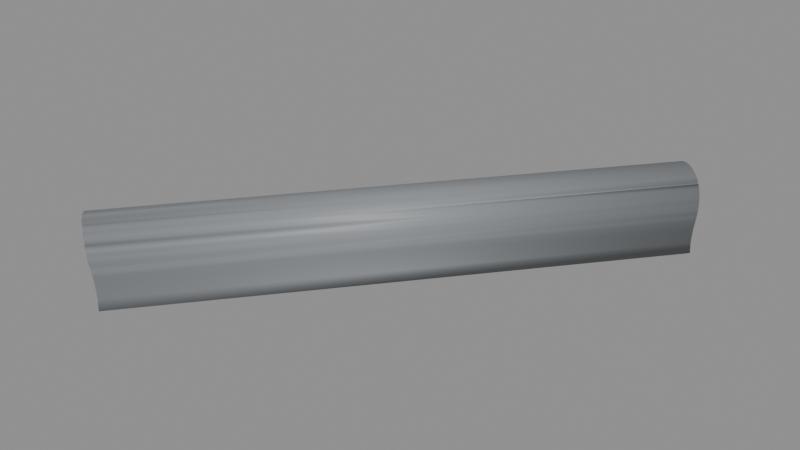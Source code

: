 # Source: BF_T17_Shell.blend  (saved by Blender 5.2.45; exported with 4.5.12 LTS)
import bpy
from mathutils import Matrix  # noqa: F401  (used for matrix-valued properties, if any)

bpy.ops.wm.read_factory_settings(use_empty=True)
scene = bpy.context.scene
scene.name = 'Scene'

# ---- materials (node trees are filled in below, after node groups)
mat_b4o_coat = bpy.data.materials.new('B4O_Coat')
mat_b4o_coat.diffuse_color = (0.26, 0.275, 0.29, 1.0)
mat_b4o_floor = bpy.data.materials.new('B4O_Floor')
mat_b4o_floor.diffuse_color = (0.16, 0.17, 0.19, 1.0)
mat_b4o_dark = bpy.data.materials.new('B4O_Dark')
mat_b4o_dark.diffuse_color = (0.024, 0.028, 0.033, 1.0)

# ---- material node trees
mat_b4o_coat.use_nodes = True; mat_b4o_coat.node_tree.nodes.clear()
_N = mat_b4o_coat.node_tree.nodes; _L = mat_b4o_coat.node_tree.links
n0 = _N.new('ShaderNodeBsdfPrincipled'); n0.name = 'Principled BSDF'; n0.location = (-200, 100)
n0.inputs[0].default_value = (0.26, 0.275, 0.29, 1.0)
n0.inputs[1].default_value = 0.08
n0.inputs[2].default_value = 0.57
n0.inputs[10].default_value = 0.005
n1 = _N.new('ShaderNodeOutputMaterial'); n1.name = 'Material Output'; n1.location = (200, 100)
_L.new(n0.outputs[0], n1.inputs[0])
n1.is_active_output = True
mat_b4o_floor.use_nodes = True; mat_b4o_floor.node_tree.nodes.clear()
_N = mat_b4o_floor.node_tree.nodes; _L = mat_b4o_floor.node_tree.links
n0 = _N.new('ShaderNodeBsdfPrincipled'); n0.name = 'Principled BSDF'; n0.location = (-200, 100)
n0.inputs[0].default_value = (0.16, 0.17, 0.19, 1.0)
n0.inputs[1].default_value = 0.03
n0.inputs[2].default_value = 0.7
n0.inputs[10].default_value = 0.005
n1 = _N.new('ShaderNodeOutputMaterial'); n1.name = 'Material Output'; n1.location = (200, 100)
_L.new(n0.outputs[0], n1.inputs[0])
n1.is_active_output = True
mat_b4o_dark.use_nodes = True; mat_b4o_dark.node_tree.nodes.clear()
_N = mat_b4o_dark.node_tree.nodes; _L = mat_b4o_dark.node_tree.links
n0 = _N.new('ShaderNodeBsdfPrincipled'); n0.name = 'Principled BSDF'; n0.location = (-200, 100)
n0.inputs[0].default_value = (0.024, 0.028, 0.033, 1.0)
n0.inputs[1].default_value = 0.1
n0.inputs[2].default_value = 0.55
n0.inputs[10].default_value = 0.005
n1 = _N.new('ShaderNodeOutputMaterial'); n1.name = 'Material Output'; n1.location = (200, 100)
_L.new(n0.outputs[0], n1.inputs[0])
n1.is_active_output = True

# ---- meshes
me_tunnel_vault = bpy.data.meshes.new('Tunnel_Vault')
me_tunnel_vault.from_pydata([(-97.7, 25.73, 3.311), (-97.86, 25.86, 3.406), (-98.02, 25.99, 3.482), (-98.19, 26.13, 3.536), (-98.36, 26.27, 3.569), (-98.53, 26.41, 3.58), (-98.71, 26.55, 3.569), (-98.88, 26.69, 3.536), (-99.05, 26.82, 3.482), (-99.21, 26.96, 3.406), (-99.37, 27.08, 3.311), (-119.4, 1.914, 3.444), (-118.7, 1.428, 3.444), (-117.3, 0.4637, 2.613), (-120.3, 3.164, -0.68), (-119.8, 2.908, -0.68), (-118.3, 1.931, -0.68), (-119.0, 2.455, -0.68), (-116.8, 0.2914, -0.68), (-117.7, 1.34, -0.68), (-117.1, 0.6883, -0.68), (-116.8, 0.2835, 0.8822), (-116.8, 0.2338, 1.3), (-116.8, 0.3182, 0.0), (-116.8, 0.2164, 1.523), (-116.9, 0.2173, 1.745), (-117.0, 0.2198, 1.962), (-116.9, 0.2183, 1.756), (-117.0, 0.24, 2.173), (-117.1, 0.2787, 2.375), (-117.2, 0.3356, 2.567), (-117.3, 0.3546, 2.613), (-117.4, 0.3986, 2.746), (-117.4, 0.4219, 2.797), (-117.5, 0.468, 2.912), (-117.6, 0.5501, 3.062), (-117.8, 0.6474, 3.196), (-117.9, 0.759, 3.311), (-118.1, 0.8838, 3.406), (-118.2, 0.9447, 3.444), (-118.3, 1.002, 3.482), (-118.1, 0.8884, 3.409), (-118.5, 1.128, 3.536), (-118.6, 1.264, 3.569), (-118.8, 1.407, 3.58), (-118.8, 1.379, 3.578), (-119.0, 1.544, 3.569), (-119.1, 1.688, 3.536), (-119.3, 1.838, 3.482), (-119.5, 1.98, 3.406), (-119.4, 1.914, 3.444), (-119.4, 1.913, 3.445), (-119.6, 2.111, 3.311), (-119.8, 2.243, 3.196), (-119.9, 2.374, 3.062), (-120.0, 2.502, 2.912), (-120.0, 2.5, 2.914), (-120.1, 2.616, 2.746), (-120.2, 2.697, 2.613), (-120.2, 2.722, 2.567), (-120.3, 2.811, 2.375), (-120.3, 2.893, 2.173), (-120.3, 2.968, 1.962), (-120.4, 3.032, 1.756), (-120.4, 3.035, 1.745), (-120.4, 3.076, 1.523), (-120.4, 3.107, 1.3), (-120.3, 3.156, 0.8822), (-120.3, 3.191, 0.0), (-116.9, 0.4478, -0.5), (-120.1, 3.092, -0.5), (-119.8, 2.916, -0.5), (-118.3, 1.938, -0.5), (-119.0, 2.463, -0.5), (-117.1, 0.694, -0.5), (-117.7, 1.347, -0.5), (-116.9, 0.3831, 1.3), (-116.9, 0.4675, 0.0), (-116.9, 0.4327, 0.8822), (-117.0, 0.367, 1.506), (-117.0, 0.3679, 1.71), (-117.1, 0.3731, 1.91), (-117.0, 0.372, 1.756), (-117.1, 0.3917, 2.104), (-117.2, 0.4274, 2.29), (-117.3, 0.4798, 2.467), (-117.4, 0.5383, 2.632), (-117.3, 0.4849, 2.479), (-117.4, 0.5329, 2.613), (-117.5, 0.5992, 2.785), (-117.7, 0.6748, 2.923), (-117.8, 0.7644, 3.046), (-118.0, 0.8672, 3.152), (-118.1, 0.9769, 3.24), (-118.1, 0.9394, 3.207), (-118.3, 1.088, 3.31), (-118.4, 1.209, 3.36), (-118.6, 1.337, 3.39), (-118.8, 1.469, 3.4), (-118.7, 1.44, 3.398), (-118.9, 1.595, 3.39), (-119.1, 1.725, 3.36), (-119.2, 1.858, 3.31), (-119.4, 1.99, 3.24), (-119.3, 1.971, 3.251), (-119.5, 2.112, 3.152), (-119.6, 2.233, 3.046), (-119.8, 2.354, 2.923), (-119.9, 2.472, 2.785), (-119.9, 2.586, 2.632), (-119.9, 2.592, 2.624), (-120.0, 2.676, 2.467), (-119.9, 2.599, 2.613), (-120.1, 2.758, 2.29), (-120.1, 2.834, 2.104), (-120.2, 2.903, 1.91), (-120.2, 2.951, 1.756), (-120.2, 2.961, 1.71), (-120.2, 2.999, 1.506), (-120.2, 3.028, 1.3), (-120.2, 3.077, 0.8822), (-120.1, 3.112, 0.0), (-97.0, 24.75, 1.561), (-97.05, 24.64, 0.7841), (-97.06, 24.61, 0.0), (-97.48, 25.48, 3.061), (-99.46, 27.16, 3.24), (-97.62, 25.66, 3.247), (-99.12, 26.88, 3.383), (-98.57, 26.43, 3.465), (-98.02, 25.99, 3.4), (-100.6, 27.51, -0.68), (-99.63, 26.37, -0.68), (-100.2, 26.95, -0.68), (-97.05, 24.64, -0.68), (-97.04, 24.64, -0.68), (-97.76, 24.97, -0.68), (-98.43, 25.38, -0.68), (-99.05, 25.84, -0.68), (-97.06, 24.61, 0.0), (-97.03, 24.64, 0.7841), (-96.98, 24.7, 1.3), (-96.97, 24.73, 1.523), (-96.97, 24.74, 1.561), (-96.97, 24.79, 1.745), (-96.98, 24.81, 1.835), (-96.99, 24.85, 1.962), (-97.02, 24.93, 2.173), (-97.06, 24.99, 2.322), (-97.07, 25.02, 2.375), (-97.14, 25.12, 2.567), (-97.22, 25.23, 2.746), (-97.32, 25.35, 2.912), (-97.44, 25.46, 3.062), (-97.44, 25.46, 3.061), (-97.56, 25.6, 3.196), (-97.48, 25.5, 3.1), (-99.52, 27.2, 3.196), (-99.69, 27.28, 3.062), (-99.83, 27.37, 2.912), (-99.72, 27.3, 3.025), (-99.69, 27.28, 3.061), (-99.96, 27.45, 2.746), (-100.1, 27.51, 2.567), (-100.2, 27.55, 2.375), (-100.2, 27.56, 2.322), (-100.3, 27.58, 2.173), (-100.4, 27.6, 1.962), (-100.4, 27.61, 1.745), (-100.5, 27.59, 1.561), (-100.5, 27.59, 1.523), (-100.5, 27.57, 1.3), (-100.6, 27.48, 0.0), (-100.6, 27.51, 0.7841), (-97.21, 24.71, -0.5), (-100.5, 27.35, -0.5), (-99.64, 26.36, -0.5), (-100.2, 26.94, -0.5), (-97.76, 24.97, -0.5), (-98.43, 25.37, -0.5), (-99.06, 25.83, -0.5), (-97.15, 24.78, 1.3), (-97.23, 24.69, 0.0), (-97.2, 24.72, 0.7841), (-97.14, 24.81, 1.506), (-97.14, 24.82, 1.561), (-97.14, 24.86, 1.71), (-97.15, 24.92, 1.91), (-97.19, 24.99, 2.104), (-97.24, 25.06, 2.29), (-97.25, 25.08, 2.322), (-97.3, 25.16, 2.467), (-97.37, 25.26, 2.632), (-97.47, 25.36, 2.785), (-97.57, 25.48, 2.923), (-97.52, 25.41, 2.85), (-97.69, 25.6, 3.046), (-97.71, 25.62, 3.061), (-97.81, 25.73, 3.152), (-97.95, 25.86, 3.24), (-98.05, 25.94, 3.288), (-98.09, 25.99, 3.31), (-98.24, 26.13, 3.36), (-98.39, 26.26, 3.39), (-98.55, 26.38, 3.4), (-98.59, 26.41, 3.398), (-98.71, 26.52, 3.39), (-98.87, 26.64, 3.36), (-99.03, 26.76, 3.31), (-99.2, 26.87, 3.24), (-99.16, 26.84, 3.256), (-99.35, 26.97, 3.152), (-99.5, 27.07, 3.046), (-99.48, 27.05, 3.061), (-99.64, 27.16, 2.923), (-99.78, 27.23, 2.785), (-99.9, 27.3, 2.632), (-99.8, 27.24, 2.761), (-100.0, 27.36, 2.467), (-100.1, 27.39, 2.322), (-100.1, 27.4, 2.29), (-100.2, 27.43, 2.104), (-100.3, 27.45, 1.91), (-100.3, 27.45, 1.71), (-100.4, 27.44, 1.561), (-100.4, 27.44, 1.506), (-100.4, 27.43, 1.3), (-100.5, 27.33, 0.0), (-100.5, 27.36, 0.7841)], [], [(126, 10, 9, 8, 7, 6, 5, 4, 3, 2, 1, 0, 127, 130, 129, 128), (135, 18, 20, 19, 16, 17, 15, 14, 131, 133, 132, 138, 137, 136, 134), (141, 22, 21, 23, 18, 135, 139, 140), (142, 24, 22, 141), (25, 24, 142, 143, 144), (146, 26, 27, 25, 144, 145), (28, 26, 146, 147), (29, 28, 147, 148, 149), (30, 29, 149, 150), (151, 32, 31, 30, 150), (152, 34, 33, 32, 151), (153, 35, 34, 152, 154), (155, 36, 35, 153, 156), (127, 0, 37, 36, 155), (1, 38, 37, 0), (41, 38, 1, 2, 40, 39), (3, 42, 40, 2), (4, 43, 42, 3), (45, 43, 4, 5, 44), (6, 46, 44, 5), (46, 6, 7, 47), (47, 7, 8, 48), (51, 48, 8, 9, 49, 50), (49, 9, 10, 52), (53, 52, 10, 126, 157), (54, 53, 157, 158), (159, 55, 56, 54, 158, 161, 160), (162, 57, 55, 159), (163, 59, 58, 57, 162), (164, 60, 59, 163), (166, 61, 60, 164, 165), (167, 62, 61, 166), (168, 64, 63, 62, 167), (170, 65, 64, 168, 169), (171, 66, 65, 170), (131, 14, 68, 67, 66, 171, 173, 172), (175, 70, 71, 73, 72, 75, 74, 69, 174, 178, 179, 180, 176, 177), (182, 174, 69, 77, 78, 76, 181, 183), (79, 184, 181, 76), (80, 186, 185, 184, 79), (80, 82, 81, 187, 186), (83, 188, 187, 81), (84, 189, 188, 83), (85, 191, 190, 189, 84), (85, 87, 88, 86, 192, 191), (192, 86, 89, 193), (193, 89, 90, 194, 195), (91, 196, 194, 90), (92, 198, 197, 196, 91), (198, 92, 94, 93, 199), (199, 93, 95, 201, 200), (96, 202, 201, 95), (97, 203, 202, 96), (203, 97, 99, 98, 204), (204, 98, 100, 206, 205), (206, 100, 101, 207), (207, 101, 102, 208), (210, 208, 102, 104, 103, 209), (209, 103, 105, 211), (211, 105, 106, 212, 213), (107, 214, 212, 106), (108, 215, 214, 107), (109, 216, 217, 215, 108), (216, 109, 110, 112, 111, 218), (111, 113, 220, 219, 218), (113, 114, 221, 220), (114, 115, 222, 221), (222, 115, 116, 117, 223), (117, 118, 225, 224, 223), (118, 119, 226, 225), (226, 119, 120, 121, 70, 175, 227, 228), (70, 121, 68, 14, 15, 71), (110, 56, 55, 57, 58, 112), (112, 58, 59, 60, 61, 62, 63, 116, 115, 114, 113, 111), (117, 116, 63, 64, 65, 66, 67, 120, 119, 118), (120, 67, 68, 121), (51, 50, 11), (103, 104, 11, 50, 49, 52, 53, 54, 56, 110, 109, 108, 107, 106, 105), (71, 15, 17, 73), (51, 11, 12, 45, 44, 46, 47, 48), (98, 99, 12, 11, 104, 102, 101, 100), (73, 17, 16, 72), (45, 12, 39, 40, 42, 43), (93, 94, 41, 39, 12, 99, 97, 96, 95), (72, 16, 19, 75), (86, 88, 13, 33, 34, 35, 36, 37, 38, 41, 94, 92, 91, 90, 89), (13, 88, 87), (19, 20, 74, 75), (13, 31, 32, 33), (30, 31, 13, 87, 85, 84, 83, 81, 82, 27, 26, 28, 29), (76, 78, 21, 22, 24, 25, 27, 82, 80, 79), (77, 23, 21, 78), (74, 20, 18, 23, 77, 69), (122, 145, 144, 143), (142, 141, 140, 123, 122, 143), (124, 123, 140, 139), (135, 134, 124, 139), (154, 125, 156, 153), (150, 149, 148, 190, 191, 192, 193, 195, 125, 154, 152, 151), (146, 145, 122, 185, 186, 187, 188, 189, 190, 148, 147), (185, 122, 123, 183, 181, 184), (123, 124, 182, 183), (182, 124, 134, 136, 178, 174), (155, 156, 125, 197, 198, 199, 200, 130, 127), (197, 125, 195, 194, 196), (136, 137, 179, 178), (137, 138, 180, 179), (129, 130, 200, 201, 202, 203, 204, 205), (138, 132, 176, 180), (208, 210, 128, 129, 205, 206, 207), (158, 157, 126, 128, 210, 209, 211, 213, 161), (217, 160, 161, 213, 212, 214, 215), (176, 132, 133, 177), (162, 159, 160, 217, 216, 218, 219, 165, 164, 163), (167, 166, 165, 219, 220, 221, 222, 223, 224, 169, 168), (228, 173, 171, 170, 169, 224, 225, 226), (227, 172, 173, 228), (133, 131, 172, 227, 175, 177)])
me_tunnel_vault.polygons.foreach_set('use_smooth', [1, 1, 1, 1, 1, 1, 1, 1, 1, 1, 1, 1, 1, 1, 1, 1, 1, 1, 1, 1, 1, 1, 1, 1, 1, 1, 1, 1, 1, 1, 1, 1, 1, 1, 1, 1, 1, 1, 1, 1, 1, 1, 1, 1, 1, 1, 1, 1, 1, 1, 1, 1, 1, 1, 1, 1, 1, 1, 1, 1, 1, 1, 1, 1, 1, 1, 1, 1, 1, 1, 1, 0, 0, 0, 0, 0, 0, 0, 0, 0, 0, 0, 0, 0, 0, 0, 0, 0, 0, 0, 0, 0, 0, 0, 0, 0, 0, 0, 0, 0, 0, 0, 0, 0, 0, 0, 0, 0, 0, 0, 0, 0, 0, 0, 0, 0, 0, 0])
_uv = me_tunnel_vault.uv_layers.new(name='UVMap')
_uv.uv.foreach_set('vector', [-99.46, 3.24, -99.37, 3.311, -99.21, 3.406, -99.05, 3.482, -98.88, 3.536, -98.71, 3.569, -98.53, 3.58, -98.36, 3.569, -98.19, 3.536, -98.02, 3.482, -97.86, 3.406, -97.7, 3.311, -97.62, 3.247, -98.02, 3.4, -98.57, 3.465, -99.12, 3.383, -97.04, 24.64, -116.8, 0.2914, -117.1, 0.6883, -117.7, 1.34, -118.3, 1.931, -119.0, 2.455, -119.8, 2.908, -120.3, 3.164, -100.6, 27.51, -100.2, 26.95, -99.63, 26.37, -99.05, 25.84, -98.43, 25.38, -97.76, 24.97, -97.05, 24.64, 24.7, 1.3, 0.2338, 1.3, 0.2835, 0.8822, 0.3182, 0.0, 0.2914, -0.68, 24.64, -0.68, 24.61, 0.0, 24.64, 0.7841, 24.73, 1.523, 0.2164, 1.523, 0.2338, 1.3, 24.7, 1.3, 0.2173, 1.745, 0.2164, 1.523, 24.73, 1.523, 24.74, 1.561, 24.79, 1.745, 24.85, 1.962, 0.2198, 1.962, 0.2183, 1.756, 0.2173, 1.745, 24.79, 1.745, 24.81, 1.835, 0.24, 2.173, 0.2198, 1.962, 24.85, 1.962, 24.93, 2.173, 0.2787, 2.375, 0.24, 2.173, 24.93, 2.173, 24.99, 2.322, 25.02, 2.375, 0.3356, 2.567, 0.2787, 2.375, 25.02, 2.375, 25.12, 2.567, 25.23, 2.746, 0.3986, 2.746, 0.3546, 2.613, 0.3356, 2.567, 25.12, 2.567, -97.32, 25.35, -117.5, 0.468, -117.4, 0.4219, -117.4, 0.3986, -97.22, 25.23, -97.44, 25.46, -117.6, 0.5501, -117.5, 0.468, -97.32, 25.35, -97.44, 25.46, -97.56, 25.6, -117.8, 0.6474, -117.6, 0.5501, -97.44, 25.46, -97.48, 25.5, -97.62, 25.66, -97.7, 25.73, -117.9, 0.759, -117.8, 0.6474, -97.56, 25.6, -97.86, 25.86, -118.1, 0.8838, -117.9, 0.759, -97.7, 25.73, -118.1, 0.8884, -118.1, 0.8838, -97.86, 25.86, -98.02, 25.99, -118.3, 1.002, -118.2, 0.9447, -98.19, 26.13, -118.5, 1.128, -118.3, 1.002, -98.02, 25.99, -98.36, 26.27, -118.6, 1.264, -118.5, 1.128, -98.19, 26.13, -118.8, 1.379, -118.6, 1.264, -98.36, 26.27, -98.53, 26.41, -118.8, 1.407, -98.71, 26.55, -119.0, 1.544, -118.8, 1.407, -98.53, 26.41, -119.0, 1.544, -98.71, 26.55, -98.88, 26.69, -119.1, 1.688, -119.1, 1.688, -98.88, 26.69, -99.05, 26.82, -119.3, 1.838, -119.4, 1.913, -119.3, 1.838, -99.05, 26.82, -99.21, 26.96, -119.5, 1.98, -119.4, 1.914, -119.5, 1.98, -99.21, 26.96, -99.37, 27.08, -119.6, 2.111, -119.8, 2.243, -119.6, 2.111, -99.37, 27.08, -99.46, 27.16, -99.52, 27.2, -119.9, 2.374, -119.8, 2.243, -99.52, 27.2, -99.69, 27.28, -99.83, 27.37, -120.0, 2.502, -120.0, 2.5, -119.9, 2.374, -99.69, 27.28, -99.69, 27.28, -99.72, 27.3, -99.96, 27.45, -120.1, 2.616, -120.0, 2.502, -99.83, 27.37, 27.51, 2.567, 2.722, 2.567, 2.697, 2.613, 2.616, 2.746, 27.45, 2.746, 27.55, 2.375, 2.811, 2.375, 2.722, 2.567, 27.51, 2.567, 27.58, 2.173, 2.893, 2.173, 2.811, 2.375, 27.55, 2.375, 27.56, 2.322, 27.6, 1.962, 2.968, 1.962, 2.893, 2.173, 27.58, 2.173, 27.61, 1.745, 3.035, 1.745, 3.032, 1.756, 2.968, 1.962, 27.6, 1.962, 27.59, 1.523, 3.076, 1.523, 3.035, 1.745, 27.61, 1.745, 27.59, 1.561, 27.57, 1.3, 3.107, 1.3, 3.076, 1.523, 27.59, 1.523, 27.51, -0.68, 3.164, -0.68, 3.191, 0.0, 3.156, 0.8822, 3.107, 1.3, 27.57, 1.3, 27.51, 0.7841, 27.48, 0.0, -100.5, 27.35, -120.1, 3.092, -119.8, 2.916, -119.0, 2.463, -118.3, 1.938, -117.7, 1.347, -117.1, 0.694, -116.9, 0.4478, -97.21, 24.71, -97.76, 24.97, -98.43, 25.37, -99.06, 25.83, -99.64, 26.36, -100.2, 26.94, 24.69, 0.0, 24.71, -0.5, 0.4478, -0.5, 0.4675, 0.0, 0.4327, 0.8822, 0.3831, 1.3, 24.78, 1.3, 24.72, 0.7841, 0.367, 1.506, 24.81, 1.506, 24.78, 1.3, 0.3831, 1.3, 0.3679, 1.71, 24.86, 1.71, 24.82, 1.561, 24.81, 1.506, 0.367, 1.506, 0.3679, 1.71, 0.372, 1.756, 0.3731, 1.91, 24.92, 1.91, 24.86, 1.71, 0.3917, 2.104, 24.99, 2.104, 24.92, 1.91, 0.3731, 1.91, 0.4274, 2.29, 25.06, 2.29, 24.99, 2.104, 0.3917, 2.104, 0.4798, 2.467, 25.16, 2.467, 25.08, 2.322, 25.06, 2.29, 0.4274, 2.29, 0.4798, 2.467, 0.4849, 2.479, 0.5329, 2.613, 0.5383, 2.632, 25.26, 2.632, 25.16, 2.467, -97.37, 25.26, -117.4, 0.5383, -117.5, 0.5992, -97.47, 25.36, -97.47, 25.36, -117.5, 0.5992, -117.7, 0.6748, -97.57, 25.48, -97.52, 25.41, -117.8, 0.7644, -97.69, 25.6, -97.57, 25.48, -117.7, 0.6748, -118.0, 0.8672, -97.81, 25.73, -97.71, 25.62, -97.69, 25.6, -117.8, 0.7644, -97.81, 25.73, -118.0, 0.8672, -118.1, 0.9394, -118.1, 0.9769, -97.95, 25.86, -97.95, 25.86, -118.1, 0.9769, -118.3, 1.088, -98.09, 25.99, -98.05, 25.94, -118.4, 1.209, -98.24, 26.13, -98.09, 25.99, -118.3, 1.088, -118.6, 1.337, -98.39, 26.26, -98.24, 26.13, -118.4, 1.209, -98.39, 26.26, -118.6, 1.337, -118.7, 1.44, -118.8, 1.469, -98.55, 26.38, -98.55, 26.38, -118.8, 1.469, -118.9, 1.595, -98.71, 26.52, -98.59, 26.41, -98.71, 26.52, -118.9, 1.595, -119.1, 1.725, -98.87, 26.64, -98.87, 26.64, -119.1, 1.725, -119.2, 1.858, -99.03, 26.76, -99.16, 26.84, -99.03, 26.76, -119.2, 1.858, -119.3, 1.971, -119.4, 1.99, -99.2, 26.87, -99.2, 26.87, -119.4, 1.99, -119.5, 2.112, -99.35, 26.97, -99.35, 26.97, -119.5, 2.112, -119.6, 2.233, -99.5, 27.07, -99.48, 27.05, -119.8, 2.354, -99.64, 27.16, -99.5, 27.07, -119.6, 2.233, -119.9, 2.472, -99.78, 27.23, -99.64, 27.16, -119.8, 2.354, -119.9, 2.586, -99.9, 27.3, -99.8, 27.24, -99.78, 27.23, -119.9, 2.472, 27.3, 2.632, 2.586, 2.632, 2.592, 2.624, 2.599, 2.613, 2.676, 2.467, 27.36, 2.467, 2.676, 2.467, 2.758, 2.29, 27.4, 2.29, 27.39, 2.322, 27.36, 2.467, 2.758, 2.29, 2.834, 2.104, 27.43, 2.104, 27.4, 2.29, 2.834, 2.104, 2.903, 1.91, 27.45, 1.91, 27.43, 2.104, 27.45, 1.91, 2.903, 1.91, 2.951, 1.756, 2.961, 1.71, 27.45, 1.71, 2.961, 1.71, 2.999, 1.506, 27.44, 1.506, 27.44, 1.561, 27.45, 1.71, 2.999, 1.506, 3.028, 1.3, 27.43, 1.3, 27.44, 1.506, 27.43, 1.3, 3.028, 1.3, 3.077, 0.8822, 3.112, 0.0, 3.092, -0.5, 27.35, -0.5, 27.33, 0.0, 27.36, 0.7841, -120.1, -0.5, -120.1, 0.0, -120.3, 0.0, -120.3, -0.68, -119.8, -0.68, -119.8, -0.5, -119.9, 2.624, -120.0, 2.914, -120.0, 2.912, -120.1, 2.746, -120.2, 2.613, -119.9, 2.613, -119.9, 2.613, -120.2, 2.613, -120.2, 2.567, -120.3, 2.375, -120.3, 2.173, -120.3, 1.962, -120.4, 1.756, -120.2, 1.756, -120.2, 1.91, -120.1, 2.104, -120.1, 2.29, -120.0, 2.467, -120.2, 1.71, -120.2, 1.756, -120.4, 1.756, -120.4, 1.745, -120.4, 1.523, -120.4, 1.3, -120.3, 0.8822, -120.2, 0.8822, -120.2, 1.3, -120.2, 1.506, -120.2, 0.8822, -120.3, 0.8822, -120.3, 0.0, -120.1, 0.0, -119.4, 3.445, -119.4, 3.444, -119.4, 3.444, -119.4, 3.24, -119.3, 3.251, -119.4, 3.444, -119.4, 3.444, -119.5, 3.406, -119.6, 3.311, -119.8, 3.196, -119.9, 3.062, -120.0, 2.914, -119.9, 2.624, -119.9, 2.632, -119.9, 2.785, -119.8, 2.923, -119.6, 3.046, -119.5, 3.152, -119.8, -0.5, -119.8, -0.68, -119.0, -0.68, -119.0, -0.5, -119.4, 3.445, -119.4, 3.444, -118.7, 3.444, -118.8, 3.578, -118.8, 3.58, -119.0, 3.569, -119.1, 3.536, -119.3, 3.482, -118.8, 3.4, -118.7, 3.398, -118.7, 3.444, -119.4, 3.444, -119.3, 3.251, -119.2, 3.31, -119.1, 3.36, -118.9, 3.39, -119.0, -0.5, -119.0, -0.68, -118.3, -0.68, -118.3, -0.5, -118.8, 3.578, -118.7, 3.444, -118.2, 3.444, -118.3, 3.482, -118.5, 3.536, -118.6, 3.569, -118.1, 3.24, -118.1, 3.207, -118.1, 3.409, -118.2, 3.444, -118.7, 3.444, -118.7, 3.398, -118.6, 3.39, -118.4, 3.36, -118.3, 3.31, -118.3, -0.5, -118.3, -0.68, -117.7, -0.68, -117.7, -0.5, 0.5383, 2.632, 0.5329, 2.613, 0.4637, 2.613, 0.4219, 2.797, 0.468, 2.912, 0.5501, 3.062, 0.6474, 3.196, 0.759, 3.311, 0.8838, 3.406, 0.8884, 3.409, 0.9394, 3.207, 0.8672, 3.152, 0.7644, 3.046, 0.6748, 2.923, 0.5992, 2.785, 0.4637, 2.613, 0.5329, 2.613, 0.4849, 2.479, 1.34, -0.68, 0.6883, -0.68, 0.694, -0.5, 1.347, -0.5, 0.4637, 2.613, 0.3546, 2.613, 0.3986, 2.746, 0.4219, 2.797, 0.3356, 2.567, 0.3546, 2.613, 0.4637, 2.613, 0.4849, 2.479, 0.4798, 2.467, 0.4274, 2.29, 0.3917, 2.104, 0.3731, 1.91, 0.372, 1.756, 0.2183, 1.756, 0.2198, 1.962, 0.24, 2.173, 0.2787, 2.375, 0.3831, 1.3, 0.4327, 0.8822, 0.2835, 0.8822, 0.2338, 1.3, 0.2164, 1.523, 0.2173, 1.745, 0.2183, 1.756, 0.372, 1.756, 0.3679, 1.71, 0.367, 1.506, 0.4675, 0.0, 0.3182, 0.0, 0.2835, 0.8822, 0.4327, 0.8822, 0.694, -0.5, 0.6883, -0.68, 0.2914, -0.68, 0.3182, 0.0, 0.4675, 0.0, 0.4478, -0.5, -97.0, 1.561, -96.98, 1.835, -96.97, 1.745, -96.97, 1.561, -96.97, 1.523, -96.98, 1.3, -97.03, 0.7841, -97.05, 0.7841, -97.0, 1.561, -96.97, 1.561, -97.06, 0.0, -97.05, 0.7841, -97.03, 0.7841, -97.06, 0.0, -97.04, -0.68, -97.05, -0.68, -97.06, 0.0, -97.06, 0.0, -97.44, 3.061, -97.48, 3.061, -97.48, 3.1, -97.44, 3.062, -97.14, 2.567, -97.07, 2.375, -97.06, 2.322, -97.25, 2.322, -97.3, 2.467, -97.37, 2.632, -97.47, 2.785, -97.52, 2.85, -97.48, 3.061, -97.44, 3.061, -97.32, 2.912, -97.22, 2.746, -96.99, 1.962, -96.98, 1.835, -97.0, 1.561, -97.14, 1.561, -97.14, 1.71, -97.15, 1.91, -97.19, 2.104, -97.24, 2.29, -97.25, 2.322, -97.06, 2.322, -97.02, 2.173, -97.14, 1.561, -97.0, 1.561, -97.05, 0.7841, -97.2, 0.7841, -97.15, 1.3, -97.14, 1.506, -97.05, 0.7841, -97.06, 0.0, -97.23, 0.0, -97.2, 0.7841, -97.23, 0.0, -97.06, 0.0, -97.05, -0.68, -97.76, -0.68, -97.76, -0.5, -97.21, -0.5, -97.56, 3.196, -97.48, 3.1, -97.48, 3.061, -97.71, 3.061, -97.81, 3.152, -97.95, 3.24, -98.05, 3.288, -98.02, 3.4, -97.62, 3.247, -97.71, 3.061, -97.48, 3.061, -97.52, 2.85, -97.57, 2.923, -97.69, 3.046, -97.76, -0.68, -98.43, -0.68, -98.43, -0.5, -97.76, -0.5, -98.43, -0.68, -99.05, -0.68, -99.06, -0.5, -98.43, -0.5, -98.57, 3.465, -98.02, 3.4, -98.05, 3.288, -98.09, 3.31, -98.24, 3.36, -98.39, 3.39, -98.55, 3.4, -98.59, 3.398, -99.05, -0.68, -99.63, -0.68, -99.64, -0.5, -99.06, -0.5, -99.03, 3.31, -99.16, 3.256, -99.12, 3.383, -98.57, 3.465, -98.59, 3.398, -98.71, 3.39, -98.87, 3.36, 27.28, 3.062, 27.2, 3.196, 27.16, 3.24, 26.88, 3.383, 26.84, 3.256, 26.87, 3.24, 26.97, 3.152, 27.05, 3.061, 27.28, 3.061, 27.24, 2.761, 27.3, 3.025, 27.28, 3.061, 27.05, 3.061, 27.07, 3.046, 27.16, 2.923, 27.23, 2.785, 26.36, -0.5, 26.37, -0.68, 26.95, -0.68, 26.94, -0.5, 27.45, 2.746, 27.37, 2.912, 27.3, 3.025, 27.24, 2.761, 27.3, 2.632, 27.36, 2.467, 27.39, 2.322, 27.56, 2.322, 27.55, 2.375, 27.51, 2.567, 27.6, 1.962, 27.58, 2.173, 27.56, 2.322, 27.39, 2.322, 27.4, 2.29, 27.43, 2.104, 27.45, 1.91, 27.45, 1.71, 27.44, 1.561, 27.59, 1.561, 27.61, 1.745, 27.36, 0.7841, 27.51, 0.7841, 27.57, 1.3, 27.59, 1.523, 27.59, 1.561, 27.44, 1.561, 27.44, 1.506, 27.43, 1.3, 27.33, 0.0, 27.48, 0.0, 27.51, 0.7841, 27.36, 0.7841, 26.95, -0.68, 27.51, -0.68, 27.48, 0.0, 27.33, 0.0, 27.35, -0.5, 26.94, -0.5])
me_tunnel_vault.materials.append(mat_b4o_coat)
me_tunnel_vault.materials.append(None)
me_tunnel_vault.update()
me_b4_t17_floor = bpy.data.meshes.new('B4-T17_Floor')
me_b4_t17_floor.from_pydata([(-120.1, 3.116, -0.3), (-119.4, 2.715, -0.3), (-119.8, 2.933, -0.3), (-118.3, 1.953, -0.3), (-118.6, 2.225, -0.3), (-119.0, 2.479, -0.3), (-117.0, 0.7064, -0.3), (-118.0, 1.665, -0.3), (-117.6, 1.36, -0.3), (-117.3, 1.041, -0.3), (-116.9, 0.4694, -0.3), (-119.4, 2.715, 0.0), (-119.8, 2.933, 0.0), (-118.6, 2.225, 0.0), (-119.0, 2.479, 0.0), (-117.0, 0.7064, 0.0), (-116.9, 0.4694, 0.0), (-118.0, 1.665, 0.0), (-117.6, 1.36, 0.0), (-117.3, 1.041, 0.0), (-118.3, 1.953, 0.0), (-120.1, 3.116, 0.0), (-100.5, 27.33, -0.3), (-100.4, 27.24, -0.3), (-100.2, 26.93, -0.3), (-99.37, 26.08, -0.3), (-99.65, 26.35, -0.3), (-99.92, 26.63, -0.3), (-97.23, 24.69, -0.3), (-97.42, 24.77, -0.3), (-97.77, 24.95, -0.3), (-98.11, 25.14, -0.3), (-98.44, 25.35, -0.3), (-98.76, 25.58, -0.3), (-99.07, 25.82, -0.3), (-97.23, 24.69, 0.0), (-100.5, 27.33, 0.0), (-100.4, 27.24, 0.0), (-100.2, 26.93, 0.0), (-99.37, 26.08, 0.0), (-99.65, 26.35, 0.0), (-99.92, 26.63, 0.0), (-97.42, 24.77, 0.0), (-97.77, 24.95, 0.0), (-98.11, 25.14, 0.0), (-98.44, 25.35, 0.0), (-98.76, 25.58, 0.0), (-99.07, 25.82, 0.0)], [], [(28, 10, 6, 9, 8, 7, 3, 4, 5, 1, 2, 0, 22, 23, 24, 27, 26, 25, 34, 33, 32, 31, 30, 29), (36, 21, 12, 11, 14, 13, 20, 17, 18, 19, 15, 16, 35, 42, 43, 44, 45, 46, 47, 39, 40, 41, 38, 37), (22, 0, 21, 36), (35, 16, 10, 28), (0, 2, 12, 21), (12, 2, 1, 11), (11, 1, 5, 14), (14, 5, 4, 13), (13, 4, 3, 20), (20, 3, 7, 17), (17, 7, 8, 18), (8, 9, 19, 18), (9, 6, 15, 19), (15, 6, 10, 16), (28, 29, 42, 35), (29, 30, 43, 42), (30, 31, 44, 43), (31, 32, 45, 44), (32, 33, 46, 45), (33, 34, 47, 46), (34, 25, 39, 47), (25, 26, 40, 39), (40, 26, 27, 41), (41, 27, 24, 38), (38, 24, 23, 37), (37, 23, 22, 36)])
me_b4_t17_floor.polygons.foreach_set('material_index', [0, 0, 0, 0, 0, 0, 0, 0, 0, 0, 0, 0, 0, 0, 1, 1, 1, 1, 1, 1, 1, 1, 1, 1, 1, 1])
_uv = me_b4_t17_floor.uv_layers.new(name='UVMap')
_uv.uv.foreach_set('vector', [-97.23, 24.69, -116.9, 0.4694, -117.0, 0.7064, -117.3, 1.041, -117.6, 1.36, -118.0, 1.665, -118.3, 1.953, -118.6, 2.225, -119.0, 2.479, -119.4, 2.715, -119.8, 2.933, -120.1, 3.116, -100.5, 27.33, -100.4, 27.24, -100.2, 26.93, -99.92, 26.63, -99.65, 26.35, -99.37, 26.08, -99.07, 25.82, -98.76, 25.58, -98.44, 25.35, -98.11, 25.14, -97.77, 24.95, -97.42, 24.77, -100.5, 27.33, -120.1, 3.116, -119.8, 2.933, -119.4, 2.715, -119.0, 2.479, -118.6, 2.225, -118.3, 1.953, -118.0, 1.665, -117.6, 1.36, -117.3, 1.041, -117.0, 0.7064, -116.9, 0.4694, -97.23, 24.69, -97.42, 24.77, -97.77, 24.95, -98.11, 25.14, -98.44, 25.35, -98.76, 25.58, -99.07, 25.82, -99.37, 26.08, -99.65, 26.35, -99.92, 26.63, -100.2, 26.93, -100.4, 27.24, 27.33, -0.3, 3.116, -0.3, 3.116, 0.0, 27.33, 0.0, 24.69, 0.0, 0.4694, 0.0, 0.4694, -0.3, 24.69, -0.3, -120.1, -0.3, -119.8, -0.3, -119.8, 0.0, -120.1, 0.0, -119.8, 0.0, -119.8, -0.3, -119.4, -0.3, -119.4, 0.0, -119.4, 0.0, -119.4, -0.3, -119.0, -0.3, -119.0, 0.0, -119.0, 0.0, -119.0, -0.3, -118.6, -0.3, -118.6, 0.0, -118.6, 0.0, -118.6, -0.3, -118.3, -0.3, -118.3, 0.0, -118.3, 0.0, -118.3, -0.3, -118.0, -0.3, -118.0, 0.0, -118.0, 0.0, -118.0, -0.3, -117.6, -0.3, -117.6, 0.0, 1.36, -0.3, 1.041, -0.3, 1.041, 0.0, 1.36, 0.0, 1.041, -0.3, 0.7064, -0.3, 0.7064, 0.0, 1.041, 0.0, 0.7064, 0.0, 0.7064, -0.3, 0.4694, -0.3, 0.4694, 0.0, -97.23, -0.3, -97.42, -0.3, -97.42, 0.0, -97.23, 0.0, -97.42, -0.3, -97.77, -0.3, -97.77, 0.0, -97.42, 0.0, -97.77, -0.3, -98.11, -0.3, -98.11, 0.0, -97.77, 0.0, -98.11, -0.3, -98.44, -0.3, -98.44, 0.0, -98.11, 0.0, -98.44, -0.3, -98.76, -0.3, -98.76, 0.0, -98.44, 0.0, -98.76, -0.3, -99.07, -0.3, -99.07, 0.0, -98.76, 0.0, -99.07, -0.3, -99.37, -0.3, -99.37, 0.0, -99.07, 0.0, -99.37, -0.3, -99.65, -0.3, -99.65, 0.0, -99.37, 0.0, 26.35, 0.0, 26.35, -0.3, 26.63, -0.3, 26.63, 0.0, 26.63, 0.0, 26.63, -0.3, 26.93, -0.3, 26.93, 0.0, 26.93, 0.0, 26.93, -0.3, 27.24, -0.3, 27.24, 0.0, 27.24, 0.0, 27.24, -0.3, 27.33, -0.3, 27.33, 0.0])
me_b4_t17_floor.materials.append(mat_b4o_floor)
me_b4_t17_floor.materials.append(mat_b4o_dark)
me_b4_t17_floor.update()

# ---- objects
ob_tunnel_vault = bpy.data.objects.new('Tunnel_Vault', me_tunnel_vault)
ob_b4_t17_floor = bpy.data.objects.new('B4-T17_Floor', me_b4_t17_floor)

# ---- transforms, parenting, visibility, modifiers, constraints
ob_tunnel_vault.location = (0.0, 0.0, 0.0)
ob_b4_t17_floor.location = (0.0, 0.0, 0.0)

# ---- collection membership
scene.collection.objects.link(ob_tunnel_vault)
scene.collection.objects.link(ob_b4_t17_floor)

# ---- scene / render settings (as saved in the file)
scene.frame_start = 1; scene.frame_end = 250; scene.frame_set(1)
scene.render.engine = 'BLENDER_EEVEE_NEXT'
scene.render.bake_bias = 0.0
scene.render.bake_samples = 0
scene.render.compositor_device = 'GPU'
scene.eevee.use_volume_custom_range = False
scene.eevee.fast_gi_thickness_near = 0.1
scene.eevee.fast_gi_thickness_far = 0.0
scene.eevee.ray_tracing_options.screen_trace_thickness = 0.1
bpy.context.view_layer.update()

# ---- added for rendering (the .blend has no active camera and no usable light): camera, sun + grey world if the file has none
cam_auto = bpy.data.cameras.new('AutoCamera')
cam_auto.lens = 50.0
cam_auto.sensor_width = 36.0
cam_auto.clip_end = 1000.0
ob_auto_camera = bpy.data.objects.new('AutoCamera', cam_auto)
scene.collection.objects.link(ob_auto_camera)
ob_auto_camera.location = (-75.1052, -26.3676, 28.3027)
ob_auto_camera.rotation_euler = (1.09748, -7.21219e-08, 0.694738)
scene.camera = ob_auto_camera
light_auto_sun = bpy.data.lights.new('AutoSun', 'SUN')
light_auto_sun.energy = 3.0
light_auto_sun.angle = 0.0523599
ob_auto_sun = bpy.data.objects.new('AutoSun', light_auto_sun)
scene.collection.objects.link(ob_auto_sun)
ob_auto_sun.rotation_euler = (0.872665, 0.174533, 0.523599)
if scene.world is None:
    world_auto = bpy.data.worlds.new('AutoWorld')
    world_auto.color = (0.3, 0.3, 0.3)
    scene.world = world_auto
bpy.context.view_layer.update()
